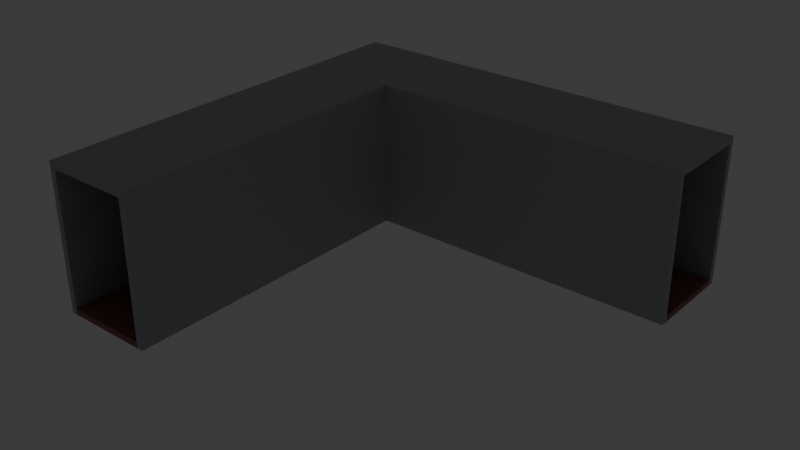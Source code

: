 # Source: scene1.blend  (saved by Blender 5.1.30; exported with 4.5.12 LTS)
import bpy
from mathutils import Matrix  # noqa: F401  (used for matrix-valued properties, if any)

bpy.ops.wm.read_factory_settings(use_empty=True)
scene = bpy.context.scene
scene.name = 'Scene'

# ---- collections
col_collection = bpy.data.collections.new('Collection'); scene.collection.children.link(col_collection)

# ---- materials (node trees are filled in below, after node groups)
mat_floor = bpy.data.materials.new('floor')
mat_floor.alpha_threshold = 0.0
mat_floor.use_backface_culling_lightprobe_volume = False
mat_floor.roughness = 0.5
mat_floor.line_color = (0.0, 0.0, 0.0, 1.0)
mat_wall = bpy.data.materials.new('wall')
mat_wall.alpha_threshold = 0.0
mat_wall.use_backface_culling_lightprobe_volume = False
mat_wall.roughness = 0.5
mat_wall.line_color = (0.0, 0.0, 0.0, 1.0)
mat_ceiling = bpy.data.materials.new('ceiling')

# ---- material node trees
mat_floor.use_nodes = True; mat_floor.node_tree.nodes.clear()
_N = mat_floor.node_tree.nodes; _L = mat_floor.node_tree.links
n0 = _N.new('ShaderNodeOutputMaterial'); n0.name = 'Material Output'; n0.location = (299, 122)
n1 = _N.new('ShaderNodeBsdfPrincipled'); n1.name = 'Principled BSDF'; n1.location = (-101, 122)
n1.inputs[0].default_value = (0.2912, 0.09506, 0.08345, 1.0)
_L.new(n1.outputs[0], n0.inputs[0])
n0.is_active_output = True
mat_wall.use_nodes = True; mat_wall.node_tree.nodes.clear()
_N = mat_wall.node_tree.nodes; _L = mat_wall.node_tree.links
n0 = _N.new('ShaderNodeOutputMaterial'); n0.name = 'Material Output'; n0.location = (299, 122)
n1 = _N.new('ShaderNodeBsdfPrincipled'); n1.name = 'Principled BSDF'; n1.location = (-101, 122)
n1.inputs[0].default_value = (0.3961, 0.4219, 0.4337, 1.0)
_L.new(n1.outputs[0], n0.inputs[0])
n0.is_active_output = True
mat_ceiling.use_nodes = True; mat_ceiling.node_tree.nodes.clear()
_N = mat_ceiling.node_tree.nodes; _L = mat_ceiling.node_tree.links
n0 = _N.new('ShaderNodeBsdfPrincipled'); n0.name = 'Principled BSDF'; n0.location = (-200, 100)
n0.inputs[0].default_value = (0.3961, 0.4219, 0.4337, 1.0)
n1 = _N.new('ShaderNodeOutputMaterial'); n1.name = 'Material Output'; n1.location = (200, 100)
_L.new(n0.outputs[0], n1.inputs[0])
n1.is_active_output = True

# ---- world
world_world = bpy.data.worlds.new('World'); scene.world = world_world
world_world.use_nodes = True; world_world.node_tree.nodes.clear()
_N = world_world.node_tree.nodes; _L = world_world.node_tree.links
n0 = _N.new('ShaderNodeOutputWorld'); n0.name = 'World Output'; n0.location = (200, 100)
n1 = _N.new('ShaderNodeBackground'); n1.name = 'Background'; n1.location = (-200, 100)
n1.inputs[0].default_value = (0.05088, 0.05088, 0.05088, 1.0)
_L.new(n1.outputs[0], n0.inputs[0])
n0.is_active_output = True
world_world.color = (0.05088, 0.05088, 0.05088)
world_world.sun_shadow_jitter_overblur = 0.0

# ---- lights
light_point = bpy.data.lights.new('Point', 'POINT')
light_point.color = (0.5577, 0.4602, 0.257)
light_point.energy = 0.2
light_point_001 = bpy.data.lights.new('Point.001', 'POINT')
light_point_001.color = (0.5577, 0.4602, 0.257)
light_point_001.energy = 0.2
light_point_002 = bpy.data.lights.new('Point.002', 'POINT')
light_point_002.color = (0.5577, 0.4602, 0.257)
light_point_002.energy = 0.2
light_point_003 = bpy.data.lights.new('Point.003', 'POINT')
light_point_003.color = (0.5577, 0.4602, 0.257)
light_point_003.energy = 0.2
light_point_004 = bpy.data.lights.new('Point.004', 'POINT')
light_point_004.color = (0.5577, 0.4602, 0.257)
light_point_004.energy = 0.2

# ---- meshes
me_cube = bpy.data.meshes.new('Cube')
me_cube.from_pydata([(2.0, 7.5, 0.15), (2.0, 7.5, -0.15), (2.0, -7.5, 0.15), (2.0, -7.5, -0.15), (-2.0, 7.5, 0.15), (-2.0, 7.5, -0.15), (-2.0, -7.5, 0.15), (-2.0, -7.5, -0.15)], [], [(0, 4, 6, 2), (3, 2, 6, 7), (7, 6, 4, 5), (5, 1, 3, 7), (1, 0, 2, 3), (5, 4, 0, 1)])
_uv = me_cube.uv_layers.new(name='UVMap')
_uv.uv.foreach_set('vector', [0.625, 0.5, 0.875, 0.5, 0.875, 0.75, 0.625, 0.75, 0.375, 0.75, 0.625, 0.75, 0.625, 1.0, 0.375, 1.0, 0.375, 0.0, 0.625, 0.0, 0.625, 0.25, 0.375, 0.25, 0.125, 0.5, 0.375, 0.5, 0.375, 0.75, 0.125, 0.75, 0.375, 0.5, 0.625, 0.5, 0.625, 0.75, 0.375, 0.75, 0.375, 0.25, 0.625, 0.25, 0.625, 0.5, 0.375, 0.5])
me_cube.materials.append(mat_floor)
me_cube.use_mirror_vertex_groups = False
me_cube.update()
me_cube_001 = bpy.data.meshes.new('Cube.001')
me_cube_001.from_pydata([(3.5, 7.5, 0.15), (3.5, 7.5, -0.15), (3.5, -7.5, 0.15), (3.5, -7.5, -0.15), (-3.5, 7.5, 0.15), (-3.5, 7.5, -0.15), (-3.5, -7.5, 0.15), (-3.5, -7.5, -0.15)], [], [(0, 4, 6, 2), (3, 2, 6, 7), (7, 6, 4, 5), (5, 1, 3, 7), (1, 0, 2, 3), (5, 4, 0, 1)])
_uv = me_cube_001.uv_layers.new(name='UVMap')
_uv.uv.foreach_set('vector', [0.625, 0.5, 0.875, 0.5, 0.875, 0.75, 0.625, 0.75, 0.375, 0.75, 0.625, 0.75, 0.625, 1.0, 0.375, 1.0, 0.375, 0.0, 0.625, 0.0, 0.625, 0.25, 0.375, 0.25, 0.125, 0.5, 0.375, 0.5, 0.375, 0.75, 0.125, 0.75, 0.375, 0.5, 0.625, 0.5, 0.625, 0.75, 0.375, 0.75, 0.375, 0.25, 0.625, 0.25, 0.625, 0.5, 0.375, 0.5])
me_cube_001.materials.append(mat_wall)
me_cube_001.use_mirror_vertex_groups = False
me_cube_001.update()
me_cube_002 = bpy.data.meshes.new('Cube.002')
me_cube_002.from_pydata([(3.5, 7.5, 0.15), (3.5, 7.5, -0.15), (3.5, -7.5, 0.15), (3.5, -7.5, -0.15), (-3.5, 7.5, 0.15), (-3.5, 7.5, -0.15), (-3.5, -7.5, 0.15), (-3.5, -7.5, -0.15)], [], [(0, 4, 6, 2), (7, 6, 4, 5), (5, 1, 3, 7), (1, 0, 2, 3), (5, 4, 0, 1), (7, 3, 2, 6)])
_uv = me_cube_002.uv_layers.new(name='UVMap')
_uv.uv.foreach_set('vector', [0.625, 0.5, 0.875, 0.5, 0.875, 0.75, 0.625, 0.75, 0.375, 0.0, 0.625, 0.0, 0.625, 0.25, 0.375, 0.25, 0.125, 0.5, 0.375, 0.5, 0.375, 0.75, 0.125, 0.75, 0.375, 0.5, 0.625, 0.5, 0.625, 0.75, 0.375, 0.75, 0.375, 0.25, 0.625, 0.25, 0.625, 0.5, 0.375, 0.5, 0.125, 0.75, 0.375, 0.75, 0.625, 0.75, 0.875, 0.75])
me_cube_002.materials.append(mat_wall)
me_cube_002.use_mirror_vertex_groups = False
me_cube_002.update()
me_cube_003 = bpy.data.meshes.new('Cube.003')
me_cube_003.from_pydata([(2.0, 7.5, 0.15), (2.0, 7.5, -0.15), (2.0, -7.5, 0.15), (2.0, -7.5, -0.15), (-2.0, 7.5, 0.15), (-2.0, 7.5, -0.15), (-2.0, -7.5, 0.15), (-2.0, -7.5, -0.15)], [], [(0, 4, 6, 2), (3, 2, 6, 7), (7, 6, 4, 5), (5, 1, 3, 7), (1, 0, 2, 3), (5, 4, 0, 1)])
_uv = me_cube_003.uv_layers.new(name='UVMap')
_uv.uv.foreach_set('vector', [0.625, 0.5, 0.875, 0.5, 0.875, 0.75, 0.625, 0.75, 0.375, 0.75, 0.625, 0.75, 0.625, 1.0, 0.375, 1.0, 0.375, 0.0, 0.625, 0.0, 0.625, 0.25, 0.375, 0.25, 0.125, 0.5, 0.375, 0.5, 0.375, 0.75, 0.125, 0.75, 0.375, 0.5, 0.625, 0.5, 0.625, 0.75, 0.375, 0.75, 0.375, 0.25, 0.625, 0.25, 0.625, 0.5, 0.375, 0.5])
me_cube_003.materials.append(mat_ceiling)
me_cube_003.use_mirror_vertex_groups = False
me_cube_003.update()
me_cube_004 = bpy.data.meshes.new('Cube.004')
me_cube_004.from_pydata([(2.0, 7.5, 0.15), (2.0, 7.5, -0.15), (2.0, -7.5, 0.15), (2.0, -7.5, -0.15), (-2.0, 7.5, 0.15), (-2.0, 7.5, -0.15), (-2.0, -7.5, 0.15), (-2.0, -7.5, -0.15)], [], [(0, 4, 6, 2), (3, 2, 6, 7), (7, 6, 4, 5), (5, 1, 3, 7), (1, 0, 2, 3), (5, 4, 0, 1)])
_uv = me_cube_004.uv_layers.new(name='UVMap')
_uv.uv.foreach_set('vector', [0.625, 0.5, 0.875, 0.5, 0.875, 0.75, 0.625, 0.75, 0.375, 0.75, 0.625, 0.75, 0.625, 1.0, 0.375, 1.0, 0.375, 0.0, 0.625, 0.0, 0.625, 0.25, 0.375, 0.25, 0.125, 0.5, 0.375, 0.5, 0.375, 0.75, 0.125, 0.75, 0.375, 0.5, 0.625, 0.5, 0.625, 0.75, 0.375, 0.75, 0.375, 0.25, 0.625, 0.25, 0.625, 0.5, 0.375, 0.5])
me_cube_004.materials.append(mat_floor)
me_cube_004.use_mirror_vertex_groups = False
me_cube_004.update()
me_cube_005 = bpy.data.meshes.new('Cube.005')
me_cube_005.from_pydata([(3.5, 7.5, 0.15), (3.5, 7.5, -0.15), (3.5, -7.5, 0.15), (3.5, -7.5, -0.15), (-3.5, 7.5, 0.15), (-3.5, 7.5, -0.15), (-3.5, -7.5, 0.15), (-3.5, -7.5, -0.15)], [], [(0, 4, 6, 2), (3, 2, 6, 7), (7, 6, 4, 5), (5, 1, 3, 7), (1, 0, 2, 3), (5, 4, 0, 1)])
_uv = me_cube_005.uv_layers.new(name='UVMap')
_uv.uv.foreach_set('vector', [0.625, 0.5, 0.875, 0.5, 0.875, 0.75, 0.625, 0.75, 0.375, 0.75, 0.625, 0.75, 0.625, 1.0, 0.375, 1.0, 0.375, 0.0, 0.625, 0.0, 0.625, 0.25, 0.375, 0.25, 0.125, 0.5, 0.375, 0.5, 0.375, 0.75, 0.125, 0.75, 0.375, 0.5, 0.625, 0.5, 0.625, 0.75, 0.375, 0.75, 0.375, 0.25, 0.625, 0.25, 0.625, 0.5, 0.375, 0.5])
me_cube_005.materials.append(mat_wall)
me_cube_005.use_mirror_vertex_groups = False
me_cube_005.update()
me_cube_006 = bpy.data.meshes.new('Cube.006')
me_cube_006.from_pydata([(3.5, 7.5, 0.15), (3.5, 7.5, -0.15), (3.5, -7.5, 0.15), (3.5, -7.5, -0.15), (-3.5, 7.5, 0.15), (-3.5, 7.5, -0.15), (-3.5, -7.5, 0.15), (-3.5, -7.5, -0.15)], [], [(0, 4, 6, 2), (7, 6, 4, 5), (5, 1, 3, 7), (1, 0, 2, 3), (5, 4, 0, 1), (7, 3, 2, 6)])
_uv = me_cube_006.uv_layers.new(name='UVMap')
_uv.uv.foreach_set('vector', [0.625, 0.5, 0.875, 0.5, 0.875, 0.75, 0.625, 0.75, 0.375, 0.0, 0.625, 0.0, 0.625, 0.25, 0.375, 0.25, 0.125, 0.5, 0.375, 0.5, 0.375, 0.75, 0.125, 0.75, 0.375, 0.5, 0.625, 0.5, 0.625, 0.75, 0.375, 0.75, 0.375, 0.25, 0.625, 0.25, 0.625, 0.5, 0.375, 0.5, 0.125, 0.75, 0.375, 0.75, 0.625, 0.75, 0.875, 0.75])
me_cube_006.materials.append(mat_wall)
me_cube_006.use_mirror_vertex_groups = False
me_cube_006.update()
me_cube_007 = bpy.data.meshes.new('Cube.007')
me_cube_007.from_pydata([(2.0, 7.5, 0.15), (2.0, 7.5, -0.15), (2.0, -7.5, 0.15), (2.0, -7.5, -0.15), (-2.0, 7.5, 0.15), (-2.0, 7.5, -0.15), (-2.0, -7.5, 0.15), (-2.0, -7.5, -0.15)], [], [(0, 4, 6, 2), (3, 2, 6, 7), (7, 6, 4, 5), (5, 1, 3, 7), (1, 0, 2, 3), (5, 4, 0, 1)])
_uv = me_cube_007.uv_layers.new(name='UVMap')
_uv.uv.foreach_set('vector', [0.625, 0.5, 0.875, 0.5, 0.875, 0.75, 0.625, 0.75, 0.375, 0.75, 0.625, 0.75, 0.625, 1.0, 0.375, 1.0, 0.375, 0.0, 0.625, 0.0, 0.625, 0.25, 0.375, 0.25, 0.125, 0.5, 0.375, 0.5, 0.375, 0.75, 0.125, 0.75, 0.375, 0.5, 0.625, 0.5, 0.625, 0.75, 0.375, 0.75, 0.375, 0.25, 0.625, 0.25, 0.625, 0.5, 0.375, 0.5])
me_cube_007.materials.append(mat_ceiling)
me_cube_007.use_mirror_vertex_groups = False
me_cube_007.update()
me_cube_012 = bpy.data.meshes.new('Cube.012')
me_cube_012.from_pydata([(3.2, 0.15, 0.15), (3.2, 0.15, -0.15), (3.2, -0.15, 0.15), (3.2, -0.15, -0.15), (-3.2, 0.15, 0.15), (-3.2, 0.15, -0.15), (-3.2, -0.15, 0.15), (-3.2, -0.15, -0.15)], [], [(0, 4, 6, 2), (7, 6, 4, 5), (5, 1, 3, 7), (1, 0, 2, 3), (5, 4, 0, 1), (7, 3, 2, 6)])
_uv = me_cube_012.uv_layers.new(name='UVMap')
_uv.uv.foreach_set('vector', [0.625, 0.5, 0.875, 0.5, 0.875, 0.75, 0.625, 0.75, 0.375, 0.0, 0.625, 0.0, 0.625, 0.25, 0.375, 0.25, 0.125, 0.5, 0.375, 0.5, 0.375, 0.75, 0.125, 0.75, 0.375, 0.5, 0.625, 0.5, 0.625, 0.75, 0.375, 0.75, 0.375, 0.25, 0.625, 0.25, 0.625, 0.5, 0.375, 0.5, 0.125, 0.75, 0.375, 0.75, 0.625, 0.75, 0.875, 0.75])
me_cube_012.materials.append(mat_wall)
me_cube_012.use_mirror_vertex_groups = False
me_cube_012.update()
me_cube_013 = bpy.data.meshes.new('Cube.013')
me_cube_013.from_pydata([(3.5, 2.3, 0.15), (3.5, 2.3, -0.15), (3.5, -2.3, 0.15), (3.5, -2.3, -0.15), (-3.5, 2.3, 0.15), (-3.5, 2.3, -0.15), (-3.5, -2.3, 0.15), (-3.5, -2.3, -0.15)], [], [(0, 4, 6, 2), (3, 2, 6, 7), (7, 6, 4, 5), (5, 1, 3, 7), (1, 0, 2, 3), (5, 4, 0, 1)])
_uv = me_cube_013.uv_layers.new(name='UVMap')
_uv.uv.foreach_set('vector', [0.625, 0.5, 0.875, 0.5, 0.875, 0.75, 0.625, 0.75, 0.375, 0.75, 0.625, 0.75, 0.625, 1.0, 0.375, 1.0, 0.375, 0.0, 0.625, 0.0, 0.625, 0.25, 0.375, 0.25, 0.125, 0.5, 0.375, 0.5, 0.375, 0.75, 0.125, 0.75, 0.375, 0.5, 0.625, 0.5, 0.625, 0.75, 0.375, 0.75, 0.375, 0.25, 0.625, 0.25, 0.625, 0.5, 0.375, 0.5])
me_cube_013.materials.append(mat_wall)
me_cube_013.use_mirror_vertex_groups = False
me_cube_013.update()
me_cube_014 = bpy.data.meshes.new('Cube.014')
me_cube_014.from_pydata([(3.5, 2.15, 0.15), (3.5, 2.15, -0.15), (3.5, -2.15, 0.15), (3.5, -2.15, -0.15), (-3.5, 2.15, 0.15), (-3.5, 2.15, -0.15), (-3.5, -2.15, 0.15), (-3.5, -2.15, -0.15)], [], [(0, 4, 6, 2), (7, 6, 4, 5), (5, 1, 3, 7), (1, 0, 2, 3), (5, 4, 0, 1), (7, 3, 2, 6)])
_uv = me_cube_014.uv_layers.new(name='UVMap')
_uv.uv.foreach_set('vector', [0.625, 0.5, 0.875, 0.5, 0.875, 0.75, 0.625, 0.75, 0.375, 0.0, 0.625, 0.0, 0.625, 0.25, 0.375, 0.25, 0.125, 0.5, 0.375, 0.5, 0.375, 0.75, 0.125, 0.75, 0.375, 0.5, 0.625, 0.5, 0.625, 0.75, 0.375, 0.75, 0.375, 0.25, 0.625, 0.25, 0.625, 0.5, 0.375, 0.5, 0.125, 0.75, 0.375, 0.75, 0.625, 0.75, 0.875, 0.75])
me_cube_014.materials.append(mat_wall)
me_cube_014.use_mirror_vertex_groups = False
me_cube_014.update()
me_cube_015 = bpy.data.meshes.new('Cube.015')
me_cube_015.from_pydata([(2.15, 2.15, 0.15), (2.15, 2.15, -0.15), (2.15, -2.15, 0.15), (2.15, -2.15, -0.15), (-2.15, 2.15, 0.15), (-2.15, 2.15, -0.15), (-2.15, -2.15, 0.15), (-2.15, -2.15, -0.15)], [], [(0, 4, 6, 2), (3, 2, 6, 7), (7, 6, 4, 5), (5, 1, 3, 7), (1, 0, 2, 3), (5, 4, 0, 1)])
_uv = me_cube_015.uv_layers.new(name='UVMap')
_uv.uv.foreach_set('vector', [0.625, 0.5, 0.875, 0.5, 0.875, 0.75, 0.625, 0.75, 0.375, 0.75, 0.625, 0.75, 0.625, 1.0, 0.375, 1.0, 0.375, 0.0, 0.625, 0.0, 0.625, 0.25, 0.375, 0.25, 0.125, 0.5, 0.375, 0.5, 0.375, 0.75, 0.125, 0.75, 0.375, 0.5, 0.625, 0.5, 0.625, 0.75, 0.375, 0.75, 0.375, 0.25, 0.625, 0.25, 0.625, 0.5, 0.375, 0.5])
me_cube_015.materials.append(mat_ceiling)
me_cube_015.use_mirror_vertex_groups = False
me_cube_015.update()
me_cube_016 = bpy.data.meshes.new('Cube.016')
me_cube_016.from_pydata([(2.15, 2.15, 0.15), (2.15, 2.15, -0.15), (2.15, -2.15, 0.15), (2.15, -2.15, -0.15), (-2.15, 2.15, 0.15), (-2.15, 2.15, -0.15), (-2.15, -2.15, 0.15), (-2.15, -2.15, -0.15)], [], [(0, 4, 6, 2), (3, 2, 6, 7), (7, 6, 4, 5), (5, 1, 3, 7), (1, 0, 2, 3), (5, 4, 0, 1)])
_uv = me_cube_016.uv_layers.new(name='UVMap')
_uv.uv.foreach_set('vector', [0.625, 0.5, 0.875, 0.5, 0.875, 0.75, 0.625, 0.75, 0.375, 0.75, 0.625, 0.75, 0.625, 1.0, 0.375, 1.0, 0.375, 0.0, 0.625, 0.0, 0.625, 0.25, 0.375, 0.25, 0.125, 0.5, 0.375, 0.5, 0.375, 0.75, 0.125, 0.75, 0.375, 0.5, 0.625, 0.5, 0.625, 0.75, 0.375, 0.75, 0.375, 0.25, 0.625, 0.25, 0.625, 0.5, 0.375, 0.5])
me_cube_016.materials.append(mat_floor)
me_cube_016.use_mirror_vertex_groups = False
me_cube_016.update()

# ---- objects
ob_cube = bpy.data.objects.new('Cube', me_cube)
ob_cube_001 = bpy.data.objects.new('Cube.001', me_cube_001)
ob_cube_002 = bpy.data.objects.new('Cube.002', me_cube_002)
ob_cube_003 = bpy.data.objects.new('Cube.003', me_cube_003)
ob_cube_004 = bpy.data.objects.new('Cube.004', me_cube_004)
ob_cube_005 = bpy.data.objects.new('Cube.005', me_cube_005)
ob_cube_006 = bpy.data.objects.new('Cube.006', me_cube_006)
ob_cube_007 = bpy.data.objects.new('Cube.007', me_cube_007)
ob_cube_008 = bpy.data.objects.new('Cube.008', me_cube_012)
ob_cube_009 = bpy.data.objects.new('Cube.009', me_cube_013)
ob_cube_010 = bpy.data.objects.new('Cube.010', me_cube_014)
ob_cube_011 = bpy.data.objects.new('Cube.011', me_cube_015)
ob_cube_012 = bpy.data.objects.new('Cube.012', me_cube_016)
ob_point = bpy.data.objects.new('Point', light_point)
ob_point_001 = bpy.data.objects.new('Point.001', light_point_001)
ob_point_002 = bpy.data.objects.new('Point.002', light_point_002)
ob_point_003 = bpy.data.objects.new('Point.003', light_point_003)
ob_point_004 = bpy.data.objects.new('Point.004', light_point_004)

# ---- transforms, parenting, visibility, modifiers, constraints
ob_cube.location = (0.0, 3.5, -0.85)
ob_cube.lock_rotations_4d = False
ob_cube.empty_display_type = 'ARROWS'
ob_cube.lineart.crease_threshold = 0.0
ob_cube_001.location = (2.15, 3.5, 2.5)
ob_cube_001.rotation_euler = (-1.344e-07, -1.571, 0.0)
ob_cube_001.lock_rotations_4d = False
ob_cube_001.empty_display_type = 'ARROWS'
ob_cube_001.lineart.crease_threshold = 0.0
ob_cube_002.location = (-2.15, 3.5, 2.5)
ob_cube_002.rotation_euler = (-1.344e-07, -1.571, 0.0)
ob_cube_002.lock_rotations_4d = False
ob_cube_002.empty_display_type = 'ARROWS'
ob_cube_002.lineart.crease_threshold = 0.0
ob_cube_003.location = (0.0, 3.5, 5.85)
ob_cube_003.lock_rotations_4d = False
ob_cube_003.empty_display_type = 'ARROWS'
ob_cube_003.lineart.crease_threshold = 0.0
ob_cube_004.location = (9.8, 13.3, -0.85)
ob_cube_004.rotation_euler = (0.0, -0.0, 1.571)
ob_cube_004.lock_rotations_4d = False
ob_cube_004.empty_display_type = 'ARROWS'
ob_cube_004.lineart.crease_threshold = 0.0
ob_cube_005.location = (9.8, 15.45, 2.5)
ob_cube_005.rotation_euler = (1.571, -1.571, 0.0)
ob_cube_005.lock_rotations_4d = False
ob_cube_005.empty_display_type = 'ARROWS'
ob_cube_005.lineart.crease_threshold = 0.0
ob_cube_006.location = (9.8, 11.15, 2.5)
ob_cube_006.rotation_euler = (1.571, -1.571, 0.0)
ob_cube_006.lock_rotations_4d = False
ob_cube_006.empty_display_type = 'ARROWS'
ob_cube_006.lineart.crease_threshold = 0.0
ob_cube_007.location = (9.8, 13.3, 5.85)
ob_cube_007.rotation_euler = (0.0, -0.0, 1.571)
ob_cube_007.lock_rotations_4d = False
ob_cube_007.empty_display_type = 'ARROWS'
ob_cube_007.lineart.crease_threshold = 0.0
ob_cube_008.location = (2.15, 11.15, 2.5)
ob_cube_008.rotation_euler = (1.571, -1.571, 0.0)
ob_cube_008.lock_rotations_4d = False
ob_cube_008.empty_display_type = 'ARROWS'
ob_cube_008.lineart.crease_threshold = 0.0
ob_cube_009.location = (4.768e-07, 15.45, 2.5)
ob_cube_009.rotation_euler = (1.571, -1.571, 0.0)
ob_cube_009.lock_rotations_4d = False
ob_cube_009.empty_display_type = 'ARROWS'
ob_cube_009.lineart.crease_threshold = 0.0
ob_cube_010.location = (-2.15, 13.15, 2.5)
ob_cube_010.rotation_euler = (-1.344e-07, -1.571, 0.0)
ob_cube_010.lock_rotations_4d = False
ob_cube_010.empty_display_type = 'ARROWS'
ob_cube_010.lineart.crease_threshold = 0.0
ob_cube_011.location = (0.15, 13.15, 5.85)
ob_cube_011.lock_rotations_4d = False
ob_cube_011.empty_display_type = 'ARROWS'
ob_cube_011.lineart.crease_threshold = 0.0
ob_cube_012.location = (0.15, 13.15, -0.85)
ob_cube_012.lock_rotations_4d = False
ob_cube_012.empty_display_type = 'ARROWS'
ob_cube_012.lineart.crease_threshold = 0.0
ob_point.location = (0.0, -0.5, 5.248)
ob_point_001.location = (0.0, 6.5, 5.248)
ob_point_002.location = (0.0, 13.5, 5.248)
ob_point_003.location = (6.0, 13.5, 5.248)
ob_point_004.location = (13.0, 13.5, 5.248)

# ---- collection membership
col_collection.objects.link(ob_cube)
col_collection.objects.link(ob_cube_001)
col_collection.objects.link(ob_cube_002)
col_collection.objects.link(ob_cube_003)
col_collection.objects.link(ob_cube_004)
col_collection.objects.link(ob_cube_005)
col_collection.objects.link(ob_cube_006)
col_collection.objects.link(ob_cube_007)
col_collection.objects.link(ob_cube_008)
col_collection.objects.link(ob_cube_009)
col_collection.objects.link(ob_cube_010)
col_collection.objects.link(ob_cube_011)
col_collection.objects.link(ob_cube_012)
col_collection.objects.link(ob_point)
col_collection.objects.link(ob_point_001)
col_collection.objects.link(ob_point_002)
col_collection.objects.link(ob_point_003)
col_collection.objects.link(ob_point_004)

# ---- scene / render settings (as saved in the file)
scene.frame_start = 1; scene.frame_end = 250; scene.frame_set(1)
scene.render.engine = 'BLENDER_EEVEE_NEXT'
scene.render.bake_bias = 0.0
scene.render.bake_samples = 0
scene.cycles.sampling_pattern = 'TABULATED_SOBOL'
scene.eevee.use_volume_custom_range = False
bpy.context.view_layer.update()

# ---- added for rendering (the .blend has no active camera): camera
cam_auto = bpy.data.cameras.new('AutoCamera')
cam_auto.lens = 50.0
cam_auto.sensor_width = 36.0
cam_auto.clip_end = 1000.0
ob_auto_camera = bpy.data.objects.new('AutoCamera', cam_auto)
scene.collection.objects.link(ob_auto_camera)
ob_auto_camera.location = (33.9511, -25.9413, 23.6609)
ob_auto_camera.rotation_euler = (1.09748, -7.21219e-08, 0.694738)
scene.camera = ob_auto_camera
bpy.context.view_layer.update()
